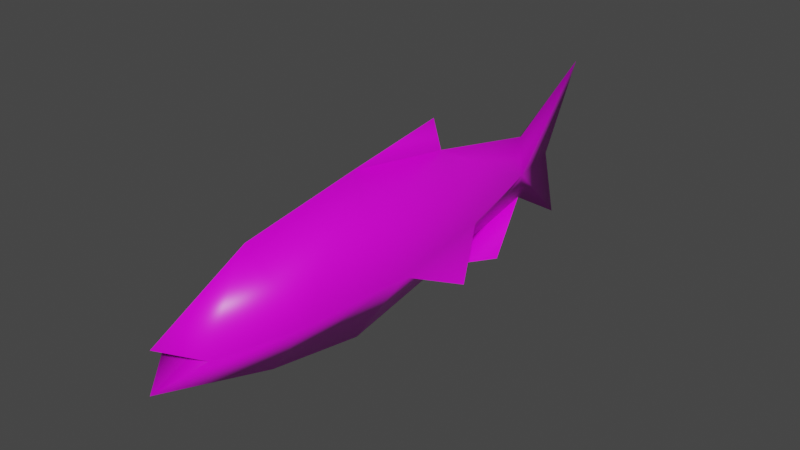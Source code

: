 # Source: Fish_Base.blend  (saved by Blender 2.92.15; exported with 4.5.12 LTS)
import bpy
from mathutils import Matrix  # noqa: F401  (used for matrix-valued properties, if any)

bpy.ops.wm.read_factory_settings(use_empty=True)
scene = bpy.context.scene
scene.name = 'Scene'

# ---- collections
col_collection = bpy.data.collections.new('Collection'); scene.collection.children.link(col_collection)

# ---- images (referenced by path relative to the original .blend; pixels are not part of the script)
import os
ASSET_DIR = os.environ.get("B2B_ASSET_DIR", "")  # directory of the original .blend (textures are referenced by path, not embedded)
HERE = os.path.dirname(os.path.abspath(__file__))  # packed textures are extracted next to this script under _unpacked/

def load_image(name, relpath, width, height, colorspace="sRGB"):
    """Load a texture the original file referenced (path relative to the .blend, or extracted next to this script)."""
    p = next((c for c in (os.path.join(HERE, relpath), os.path.join(ASSET_DIR, relpath)) if relpath and os.path.exists(c)), "")
    if p:
        img = bpy.data.images.load(p, check_existing=True)
        img.name = name
    else:  # same state as the original file: an image datablock whose file is absent (Cycles renders it pink)
        img = bpy.data.images.new(name, width, height)
        img.source = "FILE"
        img.filepath = "//" + (relpath or name)
    img.colorspace_settings.name = colorspace
    return img
img_fish_tex_png = load_image('Fish_tex.png', 'Fish_tex.png', 1024, 1024, 'sRGB')

# ---- materials (node trees are filled in below, after node groups)
mat_material = bpy.data.materials.new('Material')
mat_material.alpha_threshold = 0.0
mat_material.use_transparent_shadow = False
mat_material.line_color = (0.0, 0.0, 0.0, 1.0)

# ---- node groups
ng_auto_smooth = bpy.data.node_groups.new('Auto Smooth', 'GeometryNodeTree')
_s = ng_auto_smooth.interface.new_socket(name='Geometry', in_out='OUTPUT', socket_type='NodeSocketGeometry')
_s = ng_auto_smooth.interface.new_socket(name='Geometry', in_out='INPUT', socket_type='NodeSocketGeometry')
_s = ng_auto_smooth.interface.new_socket(name='Angle', in_out='INPUT', socket_type='NodeSocketFloat')
_s.subtype = 'ANGLE'
_s.min_value = 0.0
_s.max_value = 3.142
ng_auto_smooth.is_modifier = True
_N = ng_auto_smooth.nodes; _L = ng_auto_smooth.links
n0 = _N.new('NodeGroupOutput'); n0.name = 'Group Output'; n0.location = (480, -100)
n1 = _N.new('NodeGroupInput'); n1.name = 'Group Input'; n1.location = (-420, -300)
n2 = _N.new('NodeGroupInput'); n2.name = 'Group Input.001'; n2.location = (-60, -100)
n3 = _N.new('GeometryNodeSetShadeSmooth'); n3.name = 'Set Shade Smooth'; n3.location = (120, -100)
n3.domain = 'EDGE'
n4 = _N.new('GeometryNodeSetShadeSmooth'); n4.name = 'Set Shade Smooth.001'; n4.location = (300, -100)
n5 = _N.new('GeometryNodeInputMeshEdgeAngle'); n5.name = 'Edge Angle'; n5.location = (-420, -220)
n6 = _N.new('GeometryNodeInputEdgeSmooth'); n6.name = 'Is Edge Smooth'; n6.location = (-60, -160)
n7 = _N.new('GeometryNodeInputShadeSmooth'); n7.name = 'Is Face Smooth'; n7.location = (-240, -340)
n8 = _N.new('FunctionNodeBooleanMath'); n8.name = 'Boolean Math'; n8.location = (-60, -220)
n9 = _N.new('FunctionNodeCompare'); n9.name = 'Compare'; n9.location = (-240, -180)
n9.operation = 'LESS_EQUAL'
_L.new(n5.outputs[0], n9.inputs[0])
_L.new(n4.outputs[0], n0.inputs[0])
_L.new(n1.outputs[1], n9.inputs[1])
_L.new(n9.outputs[0], n8.inputs[0])
_L.new(n7.outputs[0], n8.inputs[1])
_L.new(n2.outputs[0], n3.inputs[0])
_L.new(n6.outputs[0], n3.inputs[1])
_L.new(n3.outputs[0], n4.inputs[0])
_L.new(n8.outputs[0], n3.inputs[2])
n0.is_active_output = True

# ---- material node trees
mat_material.use_nodes = True; mat_material.node_tree.nodes.clear()
_N = mat_material.node_tree.nodes; _L = mat_material.node_tree.links
n0 = _N.new('ShaderNodeOutputMaterial'); n0.name = 'Material Output'; n0.location = (300, 300)
n1 = _N.new('ShaderNodeBsdfPrincipled'); n1.name = 'Principled BSDF'; n1.location = (10, 300)
n1.distribution = 'GGX'
n1.subsurface_method = 'BURLEY'
n1.inputs[2].default_value = 0.4
n1.inputs[3].default_value = 1.45
n1.inputs[27].default_value = (0.0, 0.0, 0.0, 1.0)
n1.inputs[28].default_value = 1.0
n2 = _N.new('ShaderNodeTexImage'); n2.name = 'Image Texture'; n2.location = (-280, 280)
n2.image = img_fish_tex_png
n2.interpolation = 'Closest'
_L.new(n1.outputs[0], n0.inputs[0])
_L.new(n2.outputs[0], n1.inputs[0])
n0.is_active_output = True

# ---- world
world_world = bpy.data.worlds.new('World'); scene.world = world_world
world_world.use_nodes = True; world_world.node_tree.nodes.clear()
_N = world_world.node_tree.nodes; _L = world_world.node_tree.links
n0 = _N.new('ShaderNodeOutputWorld'); n0.name = 'World Output'; n0.location = (300, 300)
n1 = _N.new('ShaderNodeBackground'); n1.name = 'Background'; n1.location = (10, 300)
n1.inputs[0].default_value = (0.05088, 0.05088, 0.05088, 1.0)
_L.new(n1.outputs[0], n0.inputs[0])
n0.is_active_output = True
world_world.color = (0.05088, 0.05088, 0.05088)
world_world.use_sun_shadow = False
world_world.sun_shadow_jitter_overblur = 0.0

# ---- meshes
me_cube = bpy.data.meshes.new('Cube')
me_cube.from_pydata([(0.0, 4.153, -0.02268), (0.2905, -1.688, 0.0), (0.562, -0.7117, -0.0001486), (0.4946, 1.997, -7.191e-05), (0.6696, 0.5681, 0.0), (0.1802, 3.359, 0.0), (0.0, 4.391, -0.9224), (-2.793e-17, -2.08, 0.1925), (1.336e-17, -2.138, -0.2581), (-5.036e-17, 4.729, 1.035), (6.295e-18, -0.6659, -0.7478), (0.0, -0.9161, 0.7677), (0.0, 1.997, 0.7279), (0.0, 1.997, -0.7281), (-3.603e-19, 0.5681, 0.9798), (1.723e-19, 0.5681, -0.9806), (0.0, 3.574, -0.4258), (0.0, 3.574, 0.381), (0.0, -1.437, 0.0), (3.657e-17, 1.857, 1.146), (0.7963, 1.396, -0.4064), (0.2079, 2.865, -0.9172)], [], [(2, 1, 8, 10), (6, 0, 5, 16), (4, 2, 10, 15), (5, 3, 13, 16), (3, 4, 15, 13), (14, 11, 2, 4), (12, 14, 4, 3), (11, 7, 1, 2), (9, 17, 5, 0), (5, 17, 12, 3), (18, 8, 1), (1, 7, 18), (14, 12, 19), (3, 4, 20), (13, 16, 21)])
me_cube.polygons.foreach_set('use_smooth', [True] * 15)
_uv = me_cube.uv_layers.new(name='UVMap')
_uv.uv.foreach_set('vector', [0.207, 0.8281, 0.06641, 0.8281, 0.0, 0.793, 0.2148, 0.7227, 0.9453, 0.6953, 0.9102, 0.8281, 0.7969, 0.8281, 0.8242, 0.7656, 0.3906, 0.8281, 0.207, 0.8281, 0.2148, 0.7227, 0.3906, 0.6875, 0.7969, 0.8281, 0.6016, 0.8281, 0.6016, 0.7227, 0.8242, 0.7656, 0.6016, 0.8281, 0.3906, 0.8281, 0.3906, 0.6875, 0.6016, 0.7227, 0.3906, 0.9727, 0.1797, 0.9414, 0.207, 0.8281, 0.3906, 0.8281, 0.6016, 0.9375, 0.3906, 0.9727, 0.3906, 0.8281, 0.6016, 0.8281, 0.1797, 0.9414, 0.007812, 0.8555, 0.06641, 0.8281, 0.207, 0.8281, 0.9961, 0.9805, 0.8242, 0.8828, 0.7969, 0.8281, 0.9102, 0.8281, 0.7969, 0.8281, 0.8242, 0.8828, 0.6016, 0.9375, 0.6016, 0.8281, 0.1016, 0.8281, 0.0, 0.793, 0.06641, 0.8281, 0.06641, 0.8281, 0.007812, 0.8555, 0.1016, 0.8281, 0.3906, 0.9727, 0.6016, 0.9375, 0.582, 0.9961, 0.6016, 0.9375, 0.3906, 0.9727, 0.582, 0.9961, 0.6016, 0.7227, 0.8242, 0.7656, 0.7266, 0.6992])
me_cube.materials.append(mat_material)
me_cube.use_remesh_preserve_volume = False
me_cube.use_remesh_preserve_attributes = False
me_cube.use_mirror_vertex_groups = False
me_cube.update()

# ---- objects
ob_fish = bpy.data.objects.new('Fish', me_cube)

# ---- transforms, parenting, visibility, modifiers, constraints
ob_fish.location = (0.0, 0.0, 0.0)
ob_fish.scale = (0.1, 0.1, 0.1)
ob_fish.lock_rotations_4d = False
ob_fish.empty_display_type = 'ARROWS'
ob_fish.lineart.crease_threshold = 0.0
_m = ob_fish.modifiers.new('Mirror', 'MIRROR')
_m = ob_fish.modifiers.new('Auto Smooth', 'NODES')
_m.node_group = ng_auto_smooth
_gi = [s.identifier for s in ng_auto_smooth.interface.items_tree if s.item_type == 'SOCKET' and s.in_out == 'INPUT']
_m[_gi[1]] = 3.142  # Angle

# ---- collection membership
col_collection.objects.link(ob_fish)

# ---- scene / render settings (as saved in the file)
scene.frame_start = 1; scene.frame_end = 250; scene.frame_set(0)
scene.render.engine = 'BLENDER_EEVEE_NEXT'
scene.cycles.use_denoising = False
scene.cycles.samples = 128
scene.cycles.sampling_pattern = 'TABULATED_SOBOL'
scene.cycles.use_adaptive_sampling = False
scene.cycles.use_light_tree = False
scene.view_settings.view_transform = 'Filmic'
bpy.context.view_layer.update()

# ---- added for rendering (the .blend has no active camera and no usable light): camera, sun
cam_auto = bpy.data.cameras.new('AutoCamera')
cam_auto.lens = 50.0
cam_auto.sensor_width = 36.0
cam_auto.clip_end = 1000.0
ob_auto_camera = bpy.data.objects.new('AutoCamera', cam_auto)
scene.collection.objects.link(ob_auto_camera)
ob_auto_camera.location = (0.681287, -0.687991, 0.553304)
ob_auto_camera.rotation_euler = (1.09748, -7.21219e-08, 0.694738)
scene.camera = ob_auto_camera
light_auto_sun = bpy.data.lights.new('AutoSun', 'SUN')
light_auto_sun.energy = 3.0
light_auto_sun.angle = 0.0523599
ob_auto_sun = bpy.data.objects.new('AutoSun', light_auto_sun)
scene.collection.objects.link(ob_auto_sun)
ob_auto_sun.rotation_euler = (0.872665, 0.174533, 0.523599)
bpy.context.view_layer.update()
